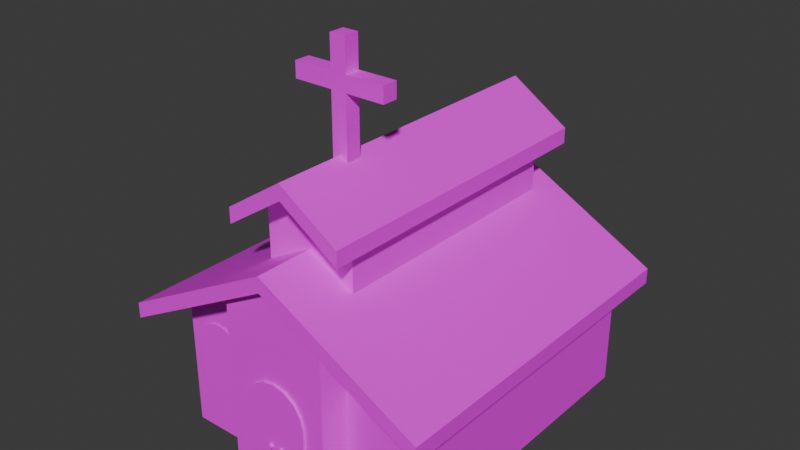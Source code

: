 # Source: ChurchAsset.blend  (saved by Blender 4.2.66; exported with 4.5.12 LTS)
import bpy
from mathutils import Matrix  # noqa: F401  (used for matrix-valued properties, if any)

bpy.ops.wm.read_factory_settings(use_empty=True)
scene = bpy.context.scene
scene.name = 'Scene'

# ---- collections
col_collection = bpy.data.collections.new('Collection'); scene.collection.children.link(col_collection)

# ---- images (referenced by path relative to the original .blend; pixels are not part of the script)
import os
ASSET_DIR = os.environ.get("B2B_ASSET_DIR", "")  # directory of the original .blend (textures are referenced by path, not embedded)
HERE = os.path.dirname(os.path.abspath(__file__))  # packed textures are extracted next to this script under _unpacked/

def load_image(name, relpath, width, height, colorspace="sRGB"):
    """Load a texture the original file referenced (path relative to the .blend, or extracted next to this script)."""
    p = next((c for c in (os.path.join(HERE, relpath), os.path.join(ASSET_DIR, relpath)) if relpath and os.path.exists(c)), "")
    if p:
        img = bpy.data.images.load(p, check_existing=True)
        img.name = name
    else:  # same state as the original file: an image datablock whose file is absent (Cycles renders it pink)
        img = bpy.data.images.new(name, width, height)
        img.source = "FILE"
        img.filepath = "//" + (relpath or name)
    img.colorspace_settings.name = colorspace
    return img
img_bake = load_image('Bake', 'Bake.png', 1024, 1024, 'sRGB')

# ---- materials (node trees are filled in below, after node groups)
mat_bake = bpy.data.materials.new('Bake')

# ---- node groups
ng_auto_smooth = bpy.data.node_groups.new('Auto Smooth', 'GeometryNodeTree')
_s = ng_auto_smooth.interface.new_socket(name='Geometry', in_out='OUTPUT', socket_type='NodeSocketGeometry')
_s = ng_auto_smooth.interface.new_socket(name='Geometry', in_out='INPUT', socket_type='NodeSocketGeometry')
_s = ng_auto_smooth.interface.new_socket(name='Angle', in_out='INPUT', socket_type='NodeSocketFloat')
_s.subtype = 'ANGLE'
_s.min_value = 0.0
_s.max_value = 3.142
ng_auto_smooth.is_modifier = True
_N = ng_auto_smooth.nodes; _L = ng_auto_smooth.links
n0 = _N.new('NodeGroupOutput'); n0.name = 'Group Output'; n0.location = (480, -100)
n1 = _N.new('NodeGroupInput'); n1.name = 'Group Input'; n1.location = (-420, -300)
n2 = _N.new('NodeGroupInput'); n2.name = 'Group Input.001'; n2.location = (-60, -100)
n3 = _N.new('GeometryNodeSetShadeSmooth'); n3.name = 'Set Shade Smooth'; n3.location = (120, -100)
n3.domain = 'EDGE'
n4 = _N.new('GeometryNodeSetShadeSmooth'); n4.name = 'Set Shade Smooth.001'; n4.location = (300, -100)
n5 = _N.new('GeometryNodeInputMeshEdgeAngle'); n5.name = 'Edge Angle'; n5.location = (-420, -220)
n6 = _N.new('GeometryNodeInputEdgeSmooth'); n6.name = 'Is Edge Smooth'; n6.location = (-60, -160)
n7 = _N.new('GeometryNodeInputShadeSmooth'); n7.name = 'Is Face Smooth'; n7.location = (-240, -340)
n8 = _N.new('FunctionNodeBooleanMath'); n8.name = 'Boolean Math'; n8.location = (-60, -220)
n9 = _N.new('FunctionNodeCompare'); n9.name = 'Compare'; n9.location = (-240, -180)
n9.operation = 'LESS_EQUAL'
_L.new(n5.outputs[0], n9.inputs[0])
_L.new(n4.outputs[0], n0.inputs[0])
_L.new(n1.outputs[1], n9.inputs[1])
_L.new(n9.outputs[0], n8.inputs[0])
_L.new(n7.outputs[0], n8.inputs[1])
_L.new(n2.outputs[0], n3.inputs[0])
_L.new(n6.outputs[0], n3.inputs[1])
_L.new(n3.outputs[0], n4.inputs[0])
_L.new(n8.outputs[0], n3.inputs[2])
n0.is_active_output = True

# ---- material node trees
mat_bake.use_nodes = True; mat_bake.node_tree.nodes.clear()
_N = mat_bake.node_tree.nodes; _L = mat_bake.node_tree.links
n0 = _N.new('ShaderNodeBsdfPrincipled'); n0.name = 'Principled BSDF'; n0.location = (10, 300)
n0.distribution = 'GGX'
n0.subsurface_method = 'BURLEY'
n0.inputs[3].default_value = 1.45
n0.inputs[27].default_value = (0.0, 0.0, 0.0, 1.0)
n0.inputs[28].default_value = 1.0
n1 = _N.new('ShaderNodeOutputMaterial'); n1.name = 'Material Output'; n1.location = (300, 300)
n2 = _N.new('ShaderNodeTexImage'); n2.name = 'Image Texture'; n2.location = (-280, 280)
n2.image = img_bake
_L.new(n0.outputs[0], n1.inputs[0])
_L.new(n2.outputs[0], n0.inputs[0])
n1.is_active_output = True

# ---- world
world_world = bpy.data.worlds.new('World'); scene.world = world_world
world_world.use_nodes = True; world_world.node_tree.nodes.clear()
_N = world_world.node_tree.nodes; _L = world_world.node_tree.links
n0 = _N.new('ShaderNodeOutputWorld'); n0.name = 'World Output'; n0.location = (300, 300)
n1 = _N.new('ShaderNodeBackground'); n1.name = 'Background'; n1.location = (10, 300)
n1.inputs[0].default_value = (0.05088, 0.05088, 0.05088, 1.0)
_L.new(n1.outputs[0], n0.inputs[0])
n0.is_active_output = True
world_world.color = (0.05088, 0.05088, 0.05088)
world_world.sun_shadow_jitter_overblur = 0.0

# ---- meshes
me_cube_002 = bpy.data.meshes.new('Cube.002')
me_cube_002.from_pydata([(-1.68, -0.9, 0.0), (-1.68, -0.9, 1.8), (-1.68, 3.0, 0.0), (-1.68, 3.0, 1.8), (1.68, -0.9, 0.0), (1.68, -0.9, 1.8), (1.68, 3.0, 0.0), (1.68, 3.0, 1.8), (-2.052, -1.357, 1.5), (-2.052, -1.357, 1.7), (-2.052, 3.1, 1.5), (-2.052, 3.1, 1.7), (2.052, -1.357, 1.5), (2.052, -1.357, 1.7), (2.052, 3.1, 1.5), (2.052, 3.1, 1.7), (0.0, 3.1, 2.6), (0.0, 3.1, 2.8), (0.0, -1.357, 2.6), (0.0, -1.357, 2.8), (-0.76, -1.0, 3.0), (-0.76, -1.0, 3.2), (-0.76, 3.1, 3.0), (-0.76, 3.1, 3.2), (0.76, -1.0, 3.0), (0.76, -1.0, 3.2), (0.76, 3.1, 3.0), (0.76, 3.1, 3.2), (9.934e-09, 3.1, 3.5), (9.934e-09, 3.1, 3.7), (9.934e-09, -1.0, 3.5), (9.934e-09, -1.0, 3.7), (-0.6, -0.6, 2.0), (-0.6, -0.6, 3.2), (-0.6, 2.7, 2.0), (-0.6, 2.7, 3.2), (0.6, -0.6, 2.0), (0.6, -0.6, 3.2), (0.6, 2.7, 2.0), (0.6, 2.7, 3.2), (0.0, 2.7, 2.0), (0.0, 2.7, 3.6), (0.0, -0.6, 2.0), (0.0, -0.6, 3.6), (9.17e-10, 3.0, 0.0), (0.0, 3.0, 2.7), (9.17e-10, -0.9, 0.0), (0.0, -0.9, 2.7), (-0.1, -0.1, 4.4), (-0.1, -0.1, 4.6), (-0.1, 0.1, 4.4), (-0.1, 0.1, 4.6), (0.1, -0.1, 4.4), (0.1, -0.1, 4.6), (0.1, 0.1, 4.4), (0.1, 0.1, 4.6), (-0.1, -0.1, 5.0), (-0.1, 0.1, 5.0), (0.1, -0.1, 5.0), (0.1, 0.1, 5.0), (-0.1, -0.1, 3.5), (-0.1, 0.1, 3.5), (0.1, -0.1, 3.5), (0.1, 0.1, 3.5), (0.6, -0.1, 4.4), (0.6, -0.1, 4.6), (0.6, 0.1, 4.4), (0.6, 0.1, 4.6), (-0.6, -0.1, 4.4), (-0.6, -0.1, 4.6), (-0.6, 0.1, 4.4), (-0.6, 0.1, 4.6), (0.756, 3.0, 2.305), (0.756, -0.9, 0.0), (0.756, 3.0, 0.0), (0.756, -0.9, 2.305), (-0.756, 3.0, 0.0), (-0.756, -0.9, 2.305), (-0.756, 3.0, 2.305), (-0.756, -0.9, 0.0), (-0.6804, -1.211, 0.0), (9.17e-10, -1.211, 0.0), (0.6804, -1.211, 2.305), (0.0, -1.211, 2.7), (0.6804, -1.211, 0.0), (-0.6804, -1.211, 2.305), (-0.42, -1.241, 1.0), (0.42, -1.241, 1.0), (0.0, -1.241, 0.0001982), (-4.33e-09, -1.241, 1.419), (-0.1603, -1.241, 1.387), (-0.2962, -1.241, 1.296), (-0.387, -1.241, 1.16), (0.387, -1.241, 1.16), (0.2962, -1.241, 1.296), (0.1603, -1.241, 1.387), (-0.3603, -1.241, 0.9939), (0.3603, -1.241, 0.0001982), (0.3603, -1.241, 0.9939), (-0.137, -1.241, 1.331), (-5.716e-09, -1.241, 1.358), (-0.2532, -1.241, 1.253), (-0.3309, -1.241, 1.137), (0.3309, -1.241, 1.137), (0.2532, -1.241, 1.253), (0.137, -1.241, 1.331), (-0.3603, -1.241, 0.0001982), (-0.42, -1.241, 0.0001982), (0.42, -1.241, 0.0001982), (-0.42, -1.181, 1.0), (0.42, -1.181, 1.0), (0.0, -1.181, 0.0001982), (-4.33e-09, -1.181, 1.419), (-0.1603, -1.181, 1.387), (-0.2962, -1.181, 1.296), (-0.387, -1.181, 1.16), (0.387, -1.181, 1.16), (0.2962, -1.181, 1.296), (0.1603, -1.181, 1.387), (-0.3603, -1.181, 0.9939), (0.3603, -1.181, 0.0001982), (0.3603, -1.181, 0.9939), (-0.137, -1.181, 1.331), (-5.716e-09, -1.181, 1.358), (-0.2532, -1.181, 1.253), (-0.3309, -1.181, 1.137), (0.3309, -1.181, 1.137), (0.2532, -1.181, 1.253), (0.137, -1.181, 1.331), (-0.3603, -1.181, 0.0001982), (-0.42, -1.181, 0.0001982), (0.42, -1.181, 0.0001982), (0.07744, -1.279, 0.6137), (0.07744, -1.217, 0.6137), (-0.07856, -1.217, 0.6137), (-0.07856, -1.279, 0.6137), (-0.05639, -1.217, 0.6046), (-0.05639, -1.279, 0.6046), (-0.04721, -1.217, 0.5824), (-0.04721, -1.279, 0.5824), (-0.05639, -1.217, 0.5602), (-0.05639, -1.279, 0.5602), (-0.07856, -1.217, 0.551), (-0.07856, -1.279, 0.551), (-0.1007, -1.217, 0.5602), (-0.1007, -1.279, 0.5602), (-0.1099, -1.217, 0.5824), (-0.1099, -1.279, 0.5824), (-0.1007, -1.217, 0.6046), (-0.1007, -1.279, 0.6046), (0.09961, -1.217, 0.6046), (0.09961, -1.279, 0.6046), (0.1088, -1.217, 0.5824), (0.1088, -1.279, 0.5824), (0.09961, -1.217, 0.5602), (0.09961, -1.279, 0.5602), (0.07744, -1.217, 0.551), (0.07744, -1.279, 0.551), (0.05527, -1.217, 0.5602), (0.05527, -1.279, 0.5602), (0.04608, -1.217, 0.5824), (0.04608, -1.279, 0.5824), (0.05527, -1.217, 0.6046), (0.05527, -1.279, 0.6046), (-1.521, -0.9238, 1.215), (-0.8958, -0.9238, 1.215), (-1.209, -0.9238, 0.5433), (-1.209, -0.9238, 1.527), (-1.328, -0.9238, 1.504), (-1.429, -0.9238, 1.436), (-1.497, -0.9238, 1.335), (-0.9204, -0.9238, 1.335), (-0.988, -0.9238, 1.436), (-1.089, -0.9238, 1.504), (-1.477, -0.9238, 1.211), (-0.9402, -0.9238, 0.5433), (-0.9402, -0.9238, 1.211), (-1.311, -0.9238, 1.462), (-1.209, -0.9238, 1.482), (-1.397, -0.9238, 1.404), (-1.455, -0.9238, 1.317), (-0.9621, -0.9238, 1.317), (-1.02, -0.9238, 1.404), (-1.106, -0.9238, 1.462), (-1.477, -0.9238, 0.5433), (-1.521, -0.9238, 0.5433), (-0.8958, -0.9238, 0.5433), (-1.209, -0.9238, 0.8771), (-0.8958, -0.9238, 0.8794), (-1.477, -0.9238, 0.8771), (-1.521, -0.9238, 0.8794), (-0.9402, -0.9238, 0.8771), (-1.209, -0.9238, 1.211), (-0.9402, -0.9238, 0.5941), (-0.8958, -0.9238, 0.5945), (-1.477, -0.9238, 0.5941), (-1.521, -0.9238, 0.5945), (-1.209, -0.9238, 0.5941), (1.521, -0.9238, 1.215), (0.8958, -0.9238, 1.215), (1.209, -0.9238, 0.5433), (1.209, -0.9238, 1.527), (1.328, -0.9238, 1.504), (1.429, -0.9238, 1.436), (1.497, -0.9238, 1.335), (0.9204, -0.9238, 1.335), (0.988, -0.9238, 1.436), (1.089, -0.9238, 1.504), (1.477, -0.9238, 1.211), (0.9402, -0.9238, 0.5433), (0.9402, -0.9238, 1.211), (1.311, -0.9238, 1.462), (1.209, -0.9238, 1.482), (1.397, -0.9238, 1.404), (1.455, -0.9238, 1.317), (0.9621, -0.9238, 1.317), (1.02, -0.9238, 1.404), (1.106, -0.9238, 1.462), (1.477, -0.9238, 0.5433), (1.521, -0.9238, 0.5433), (0.8958, -0.9238, 0.5433), (1.209, -0.9238, 0.8771), (0.8958, -0.9238, 0.8794), (1.477, -0.9238, 0.8771), (1.521, -0.9238, 0.8794), (0.9402, -0.9238, 0.8771), (1.209, -0.9238, 1.211), (0.9402, -0.9238, 0.5941), (0.8958, -0.9238, 0.5945), (1.477, -0.9238, 0.5941), (1.521, -0.9238, 0.5945), (1.209, -0.9238, 0.5941)], [], [(0, 1, 3, 2), (74, 72, 7, 6), (6, 7, 5, 4), (79, 77, 1, 0), (74, 6, 4, 73), (78, 3, 1, 77), (8, 9, 11, 10), (16, 17, 15, 14), (14, 15, 13, 12), (18, 19, 9, 8), (16, 14, 12, 18), (17, 11, 9, 19), (15, 17, 19, 13), (10, 16, 18, 8), (12, 13, 19, 18), (10, 11, 17, 16), (20, 21, 23, 22), (28, 29, 27, 26), (26, 27, 25, 24), (30, 31, 21, 20), (28, 26, 24, 30), (29, 23, 21, 31), (27, 29, 31, 25), (22, 28, 30, 20), (24, 25, 31, 30), (22, 23, 29, 28), (32, 33, 35, 34), (40, 41, 39, 38), (38, 39, 37, 36), (42, 43, 33, 32), (40, 38, 36, 42), (41, 35, 33, 43), (39, 41, 43, 37), (34, 40, 42, 32), (36, 37, 43, 42), (34, 35, 41, 40), (72, 45, 47, 75), (76, 44, 46, 79), (79, 46, 81, 80), (76, 78, 45, 44), (49, 51, 71, 69), (50, 51, 55, 54), (54, 55, 67, 66), (52, 53, 49, 48), (50, 54, 63, 61), (51, 49, 56, 57), (59, 57, 56, 58), (49, 53, 58, 56), (55, 51, 57, 59), (53, 55, 59, 58), (61, 63, 62, 60), (48, 50, 61, 60), (54, 52, 62, 63), (52, 48, 60, 62), (66, 67, 65, 64), (53, 52, 64, 65), (52, 54, 66, 64), (55, 53, 65, 67), (68, 69, 71, 70), (50, 48, 68, 70), (51, 50, 70, 71), (48, 49, 69, 68), (4, 5, 75, 73), (7, 72, 75, 5), (44, 74, 73, 46), (44, 45, 72, 74), (2, 3, 78, 76), (2, 76, 79, 0), (45, 78, 77, 47), (47, 77, 85, 83), (84, 82, 83, 81), (81, 83, 85, 80), (46, 73, 84, 81), (75, 47, 83, 82), (77, 79, 80, 85), (73, 75, 82, 84), (100, 88, 97, 98, 103, 104, 105), (98, 97, 108, 87), (99, 100, 89, 90), (101, 99, 90, 91), (102, 101, 91, 92), (103, 98, 87, 93), (96, 102, 92, 86), (104, 103, 93, 94), (105, 104, 94, 95), (100, 105, 95, 89), (106, 88, 100, 99, 101, 102, 96), (107, 106, 96, 86), (111, 120, 97, 88), (121, 110, 131, 120), (122, 113, 112, 123), (124, 114, 113, 122), (125, 115, 114, 124), (126, 116, 110, 121), (119, 109, 115, 125), (127, 117, 116, 126), (128, 118, 117, 127), (123, 112, 118, 128), (129, 119, 125, 124, 122, 123, 111), (130, 109, 119, 129), (87, 108, 131, 110), (88, 106, 129, 111), (90, 89, 112, 113), (91, 90, 113, 114), (92, 91, 114, 115), (93, 87, 110, 116), (86, 92, 115, 109), (94, 93, 116, 117), (95, 94, 117, 118), (89, 95, 118, 112), (107, 86, 109, 130), (106, 107, 130, 129), (108, 97, 120, 131), (151, 132, 163, 161, 159, 157, 155, 153), (134, 135, 137, 136), (158, 159, 161, 160), (136, 137, 139, 138), (156, 157, 159, 158), (138, 139, 141, 140), (154, 155, 157, 156), (140, 141, 143, 142), (133, 150, 152, 154, 156, 158, 160, 162), (152, 153, 155, 154), (142, 143, 145, 144), (162, 163, 132, 133), (150, 151, 153, 152), (144, 145, 147, 146), (137, 135, 149, 147, 145, 143, 141, 139), (133, 132, 151, 150), (146, 147, 149, 148), (160, 161, 163, 162), (148, 149, 135, 134), (134, 136, 138, 140, 142, 144, 146, 148), (178, 192, 176, 181, 182, 183), (193, 175, 186, 194), (177, 178, 167, 168), (179, 177, 168, 169), (180, 179, 169, 170), (181, 176, 165, 171), (174, 180, 170, 164), (182, 181, 171, 172), (183, 182, 172, 173), (178, 183, 173, 167), (189, 187, 192, 174), (190, 189, 174, 164), (195, 197, 187, 189), (193, 197, 166, 175), (196, 195, 189, 190), (176, 191, 188, 165), (174, 192, 178, 177, 179, 180), (176, 192, 187, 191), (191, 187, 197, 193), (191, 193, 194, 188), (185, 184, 195, 196), (184, 166, 197, 195), (212, 217, 216, 215, 210, 226), (227, 228, 220, 209), (211, 202, 201, 212), (213, 203, 202, 211), (214, 204, 203, 213), (215, 205, 199, 210), (208, 198, 204, 214), (216, 206, 205, 215), (217, 207, 206, 216), (212, 201, 207, 217), (223, 208, 226, 221), (224, 198, 208, 223), (229, 223, 221, 231), (227, 209, 200, 231), (230, 224, 223, 229), (210, 199, 222, 225), (208, 214, 213, 211, 212, 226), (210, 225, 221, 226), (225, 227, 231, 221), (225, 222, 228, 227), (219, 230, 229, 218), (218, 229, 231, 200)])
me_cube_002.polygons.foreach_set('use_smooth', [1, 1, 1, 1, 1, 1, 1, 1, 1, 1, 1, 1, 1, 1, 1, 1, 1, 1, 1, 1, 1, 1, 1, 1, 1, 1, 1, 1, 1, 1, 1, 1, 1, 1, 1, 1, 1, 1, 1, 1, 1, 1, 1, 1, 1, 1, 1, 1, 1, 1, 1, 1, 1, 1, 1, 1, 1, 1, 1, 1, 1, 1, 1, 1, 1, 1, 1, 1, 1, 1, 1, 1, 1, 1, 1, 1, 0, 0, 0, 0, 0, 0, 0, 0, 0, 0, 0, 0, 0, 0, 0, 0, 0, 0, 0, 0, 0, 0, 0, 0, 0, 0, 0, 0, 0, 0, 0, 0, 0, 0, 0, 0, 0, 0, 0, 0, 0, 0, 0, 0, 0, 0, 0, 0, 0, 0, 0, 0, 0, 0, 0, 0, 0, 0, 0, 0, 0, 0, 0, 0, 0, 0, 0, 0, 0, 0, 0, 0, 0, 0, 0, 0, 0, 0, 0, 0, 0, 0, 0, 0, 0, 0, 0, 0, 0, 0, 0, 0, 0, 0, 0, 0, 0, 0, 0, 0, 0])
_uv = me_cube_002.uv_layers.new(name='UVMap')
_uv.uv.foreach_set('vector', [0.7392, 0.0, 0.8706, 0.0002846, 0.8706, 0.2817, 0.7392, 0.2814, 0.547, 0.5079, 0.7165, 0.5079, 0.6793, 0.5746, 0.547, 0.5746, 0.7292, 0.2816, 0.5972, 0.2814, 0.5972, 0.0, 0.7292, 0.000196, 0.4404, 0.6461, 0.4404, 0.8125, 0.3725, 0.776, 0.3725, 0.6461, 0.1782, 0.3315, 0.2458, 0.3315, 0.2458, 0.613, 0.1782, 0.613, 0.4894, 0.3323, 0.537, 0.3326, 0.537, 0.6141, 0.4894, 0.6138, 0.9667, 0.6379, 0.9813, 0.6379, 0.9813, 0.9596, 0.9667, 0.9595, 0.8364, 0.786, 0.8511, 0.786, 0.7702, 0.9341, 0.7555, 0.9341, 0.9484, 0.0, 0.9631, 2.167e-05, 0.9631, 0.3216, 0.9484, 0.3216, 0.942, 0.786, 0.9567, 0.786, 0.8758, 0.9341, 0.8611, 0.9341, 0.1581, 0.3217, 0.0, 0.3217, 0.0, 0.0, 0.1581, 0.0, 0.4166, 0.3223, 0.3103, 0.3217, 0.3103, 0.0, 0.4166, 0.0005611, 0.5871, 0.3222, 0.4166, 0.3223, 0.4166, 0.0005611, 0.5871, 0.0005016, 0.3003, 0.3217, 0.1581, 0.3217, 0.1581, 0.0, 0.3003, 0.0, 0.8611, 0.6379, 0.8758, 0.6379, 0.9567, 0.786, 0.942, 0.786, 0.7555, 0.6379, 0.7702, 0.6379, 0.8511, 0.786, 0.8364, 0.786, 0.8806, 0.0008971, 0.8952, 0.0009286, 0.8952, 0.2968, 0.8806, 0.2968, 0.7158, 0.9451, 0.7305, 0.9451, 0.6937, 1.0, 0.679, 1.0, 0.2559, 0.3315, 0.2705, 0.3316, 0.2705, 0.6274, 0.2559, 0.6274, 0.9853, 0.5123, 1.0, 0.5123, 0.9632, 0.5671, 0.9485, 0.5671, 0.8147, 0.628, 0.7555, 0.628, 0.7555, 0.3321, 0.8147, 0.3321, 0.9384, 0.2959, 0.8952, 0.2968, 0.8952, 0.0009286, 0.9384, 0.0, 0.679, 0.5845, 0.7449, 0.5845, 0.7449, 0.8804, 0.679, 0.8804, 0.8667, 0.628, 0.8147, 0.628, 0.8147, 0.3321, 0.8667, 0.3321, 0.9485, 0.4574, 0.9632, 0.4574, 1.0, 0.5123, 0.9853, 0.5123, 0.679, 0.8903, 0.6937, 0.8903, 0.7305, 0.9451, 0.7158, 0.9451, 0.669, 0.8228, 0.5814, 0.8226, 0.5814, 0.5845, 0.669, 0.5847, 0.4166, 0.9378, 0.4166, 0.8223, 0.4607, 0.8512, 0.4607, 0.9378, 0.0, 0.6453, 0.08801, 0.6455, 0.08801, 0.8836, 0.0, 0.8835, 0.9209, 0.4476, 0.9209, 0.3321, 0.965, 0.361, 0.965, 0.4476, 0.1419, 0.8835, 0.09804, 0.8835, 0.09804, 0.6453, 0.1419, 0.6453, 0.547, 0.5852, 0.5814, 0.5845, 0.5814, 0.8226, 0.547, 0.8233, 0.3103, 0.6461, 0.3625, 0.6461, 0.3625, 0.8843, 0.3103, 0.8843, 0.1858, 0.8835, 0.1419, 0.8835, 0.1419, 0.6453, 0.1858, 0.6453, 0.8768, 0.4476, 0.8768, 0.361, 0.9209, 0.3321, 0.9209, 0.4476, 0.3725, 0.9378, 0.3725, 0.8512, 0.4166, 0.8223, 0.4166, 0.9378, 0.3874, 0.3321, 0.4499, 0.3321, 0.4499, 0.6136, 0.3874, 0.6136, 0.0676, 0.3315, 0.1229, 0.3315, 0.1229, 0.613, 0.0676, 0.613, 0.0676, 0.613, 0.1229, 0.613, 0.1229, 0.6355, 0.07314, 0.6355, 0.547, 0.3988, 0.7165, 0.3988, 0.7455, 0.4534, 0.547, 0.4534, 0.9015, 0.5697, 0.9162, 0.5697, 0.9162, 0.6028, 0.9015, 0.6028, 0.2487, 0.9008, 0.2579, 0.9121, 0.2464, 0.9211, 0.2372, 0.9098, 0.2372, 0.9098, 0.2464, 0.9211, 0.2177, 0.9436, 0.2085, 0.9323, 0.5964, 0.8929, 0.5872, 0.9042, 0.5757, 0.8952, 0.5849, 0.8839, 0.2487, 0.9008, 0.2372, 0.9098, 0.1959, 0.8591, 0.2073, 0.8501, 0.6366, 0.3201, 0.6219, 0.3202, 0.6219, 0.2915, 0.6366, 0.2915, 0.7392, 0.2916, 0.7527, 0.2916, 0.7527, 0.306, 0.7392, 0.306, 0.5757, 0.8952, 0.5872, 0.9042, 0.5688, 0.9268, 0.5573, 0.9177, 0.2464, 0.9211, 0.2579, 0.9121, 0.2762, 0.9346, 0.2648, 0.9436, 0.6119, 0.3203, 0.5972, 0.3203, 0.5972, 0.2915, 0.6119, 0.2915, 0.6713, 0.2915, 0.686, 0.2915, 0.686, 0.3059, 0.6713, 0.3059, 0.2806, 0.4062, 0.2953, 0.4062, 0.2953, 0.4707, 0.2806, 0.4707, 0.2806, 0.3316, 0.2953, 0.3315, 0.2953, 0.3963, 0.2806, 0.3964, 0.5964, 0.8929, 0.5849, 0.8839, 0.6262, 0.8332, 0.6377, 0.8422, 0.6466, 0.2915, 0.6613, 0.2915, 0.6613, 0.3059, 0.6466, 0.3059, 0.5872, 0.9042, 0.5964, 0.8929, 0.6251, 0.9155, 0.6159, 0.9268, 0.2953, 0.628, 0.2806, 0.628, 0.2806, 0.5921, 0.2953, 0.5921, 0.8915, 0.6028, 0.8768, 0.6028, 0.8768, 0.5697, 0.8915, 0.5697, 0.696, 0.2915, 0.7106, 0.2915, 0.7106, 0.3059, 0.696, 0.3059, 0.6477, 0.8332, 0.6624, 0.8332, 0.6624, 0.8691, 0.6477, 0.8691, 0.2579, 0.9121, 0.2487, 0.9008, 0.2774, 0.8782, 0.2866, 0.8895, 0.5849, 0.8839, 0.5757, 0.8952, 0.547, 0.8726, 0.5562, 0.8614, 0.4505, 0.8125, 0.4505, 0.6826, 0.5184, 0.6461, 0.5184, 0.8125, 0.3103, 0.3321, 0.3874, 0.3321, 0.3874, 0.6136, 0.3103, 0.6136, 0.1229, 0.3315, 0.1782, 0.3315, 0.1782, 0.613, 0.1229, 0.613, 0.547, 0.4534, 0.7455, 0.4534, 0.7165, 0.5079, 0.547, 0.5079, 0.547, 0.3321, 0.6793, 0.3321, 0.7165, 0.3988, 0.547, 0.3988, 0.0, 0.3315, 0.0676, 0.3315, 0.0676, 0.613, 0.0, 0.613, 0.4499, 0.3321, 0.4894, 0.3323, 0.4894, 0.6138, 0.4499, 0.6136, 0.4499, 0.6136, 0.4894, 0.6138, 0.4843, 0.6362, 0.4499, 0.636, 0.1959, 0.8402, 0.1959, 0.6738, 0.2459, 0.6453, 0.2459, 0.8402, 0.2459, 0.8402, 0.2459, 0.6453, 0.2959, 0.6738, 0.2959, 0.8402, 0.1229, 0.613, 0.1782, 0.613, 0.1727, 0.6355, 0.1229, 0.6355, 0.3874, 0.6136, 0.4499, 0.6136, 0.4499, 0.636, 0.3925, 0.6361, 0.975, 0.447, 0.975, 0.2818, 0.998, 0.2823, 0.998, 0.4476, 0.9961, 0.0003461, 0.9961, 0.1663, 0.9731, 0.166, 0.9731, 0.0, 0.9076, 0.4618, 0.9076, 0.5598, 0.8811, 0.5598, 0.8811, 0.4881, 0.8833, 0.4778, 0.889, 0.4694, 0.8976, 0.4638, 0.8811, 0.4881, 0.8811, 0.5598, 0.8768, 0.5598, 0.8768, 0.4877, 0.9177, 0.4638, 0.9076, 0.4618, 0.9076, 0.4574, 0.9194, 0.4597, 0.9262, 0.4694, 0.9177, 0.4638, 0.9194, 0.4597, 0.9294, 0.4663, 0.932, 0.4778, 0.9262, 0.4694, 0.9294, 0.4663, 0.9361, 0.4761, 0.8833, 0.4778, 0.8811, 0.4881, 0.8768, 0.4877, 0.8792, 0.4761, 0.9341, 0.4881, 0.932, 0.4778, 0.9361, 0.4761, 0.9385, 0.4877, 0.889, 0.4694, 0.8833, 0.4778, 0.8792, 0.4761, 0.8859, 0.4663, 0.8976, 0.4638, 0.889, 0.4694, 0.8859, 0.4663, 0.8958, 0.4597, 0.9076, 0.4618, 0.8976, 0.4638, 0.8958, 0.4597, 0.9076, 0.4574, 0.9341, 0.5598, 0.9076, 0.5598, 0.9076, 0.4618, 0.9177, 0.4638, 0.9262, 0.4694, 0.932, 0.4778, 0.9341, 0.4881, 0.9385, 0.5598, 0.9341, 0.5598, 0.9341, 0.4881, 0.9385, 0.4877, 0.5284, 0.6763, 0.5284, 0.6504, 0.5328, 0.6504, 0.5328, 0.6763, 0.5281, 0.853, 0.5325, 0.8526, 0.5325, 0.9247, 0.5281, 0.9247, 0.4915, 0.8287, 0.4898, 0.8246, 0.5016, 0.8223, 0.5016, 0.8267, 0.483, 0.8343, 0.4798, 0.8312, 0.4898, 0.8246, 0.4915, 0.8287, 0.4773, 0.8427, 0.4732, 0.841, 0.4798, 0.8312, 0.483, 0.8343, 0.526, 0.8427, 0.5301, 0.841, 0.5325, 0.8526, 0.5281, 0.853, 0.4751, 0.853, 0.4707, 0.8526, 0.4732, 0.841, 0.4773, 0.8427, 0.5202, 0.8343, 0.5234, 0.8312, 0.5301, 0.841, 0.526, 0.8427, 0.5117, 0.8287, 0.5134, 0.8246, 0.5234, 0.8312, 0.5202, 0.8343, 0.5016, 0.8267, 0.5016, 0.8223, 0.5134, 0.8246, 0.5117, 0.8287, 0.4751, 0.9247, 0.4751, 0.853, 0.4773, 0.8427, 0.483, 0.8343, 0.4915, 0.8287, 0.5016, 0.8267, 0.5016, 0.9247, 0.4707, 0.9247, 0.4707, 0.8526, 0.4751, 0.853, 0.4751, 0.9247, 0.2997, 0.492, 0.2997, 0.564, 0.2953, 0.564, 0.2952, 0.492, 0.5328, 0.6763, 0.5328, 0.7021, 0.5284, 0.7021, 0.5284, 0.6763, 0.5329, 0.7163, 0.5328, 0.726, 0.5284, 0.726, 0.5285, 0.7163, 0.2851, 0.5745, 0.2852, 0.5822, 0.2808, 0.5822, 0.2807, 0.5745, 0.285, 0.564, 0.2851, 0.5745, 0.2807, 0.5745, 0.2806, 0.564, 0.2997, 0.4806, 0.2997, 0.492, 0.2952, 0.492, 0.2953, 0.4806, 0.285, 0.5523, 0.285, 0.564, 0.2806, 0.564, 0.2806, 0.5522, 0.5328, 0.7491, 0.5329, 0.759, 0.5285, 0.759, 0.5284, 0.7491, 0.5328, 0.7375, 0.5328, 0.7491, 0.5284, 0.7491, 0.5284, 0.7375, 0.5328, 0.726, 0.5328, 0.7375, 0.5284, 0.7375, 0.5284, 0.726, 0.2852, 0.4806, 0.285, 0.5523, 0.2806, 0.5522, 0.2808, 0.4806, 0.5328, 0.7021, 0.5328, 0.7064, 0.5284, 0.7064, 0.5284, 0.7021, 0.5328, 0.6461, 0.5328, 0.6504, 0.5284, 0.6504, 0.5284, 0.6461, 0.6639, 0.3158, 0.6652, 0.317, 0.6652, 0.3187, 0.6639, 0.32, 0.6622, 0.32, 0.6609, 0.3187, 0.6609, 0.317, 0.6622, 0.3158, 0.7645, 0.2916, 0.7645, 0.2961, 0.7627, 0.2961, 0.7627, 0.2916, 0.7225, 0.3203, 0.7225, 0.3158, 0.7241, 0.3158, 0.7241, 0.3203, 0.7125, 0.3158, 0.7125, 0.3203, 0.7109, 0.3203, 0.7109, 0.3158, 0.7408, 0.3204, 0.7408, 0.3159, 0.7425, 0.3159, 0.7425, 0.3204, 0.7109, 0.3158, 0.7109, 0.3203, 0.7093, 0.3203, 0.7093, 0.3158, 0.7392, 0.3204, 0.7392, 0.3159, 0.7408, 0.3159, 0.7408, 0.3204, 0.7525, 0.3204, 0.7525, 0.3159, 0.754, 0.3159, 0.754, 0.3204, 0.6509, 0.317, 0.6509, 0.3187, 0.6496, 0.32, 0.6479, 0.32, 0.6466, 0.3187, 0.6466, 0.317, 0.6479, 0.3158, 0.6496, 0.3158, 0.6977, 0.3158, 0.6977, 0.3203, 0.696, 0.3203, 0.696, 0.3158, 0.754, 0.3204, 0.754, 0.3159, 0.7557, 0.3159, 0.7557, 0.3204, 0.7687, 0.3159, 0.7687, 0.3204, 0.7675, 0.3204, 0.7675, 0.3159, 0.6992, 0.3158, 0.6992, 0.3203, 0.6977, 0.3203, 0.6977, 0.3158, 0.7206, 0.296, 0.7206, 0.2915, 0.7222, 0.2915, 0.7222, 0.296, 0.6782, 0.3158, 0.6795, 0.317, 0.6795, 0.3187, 0.6782, 0.32, 0.6765, 0.32, 0.6752, 0.3187, 0.6752, 0.317, 0.6765, 0.3158, 0.7675, 0.3159, 0.7675, 0.3204, 0.7658, 0.3204, 0.7658, 0.3159, 0.7222, 0.296, 0.7222, 0.2915, 0.7239, 0.2915, 0.7239, 0.296, 0.7241, 0.3203, 0.7241, 0.3158, 0.7258, 0.3158, 0.7258, 0.3203, 0.7657, 0.2916, 0.7657, 0.2961, 0.7645, 0.2961, 0.7645, 0.2916, 0.2995, 0.5768, 0.2983, 0.578, 0.2965, 0.578, 0.2952, 0.5768, 0.2952, 0.575, 0.2965, 0.5738, 0.2983, 0.5738, 0.2995, 0.575, 0.121, 0.8966, 0.121, 0.9162, 0.1013, 0.9162, 0.1029, 0.9085, 0.1072, 0.9023, 0.1135, 0.8981, 0.1013, 0.9607, 0.1013, 0.9644, 0.09804, 0.9644, 0.09804, 0.9607, 0.1285, 0.8981, 0.121, 0.8966, 0.121, 0.8934, 0.1298, 0.8951, 0.1349, 0.9023, 0.1285, 0.8981, 0.1298, 0.8951, 0.1372, 0.9, 0.1391, 0.9085, 0.1349, 0.9023, 0.1372, 0.9, 0.1422, 0.9073, 0.1029, 0.9085, 0.1013, 0.9162, 0.09804, 0.9159, 0.09984, 0.9073, 0.1408, 0.9162, 0.1391, 0.9085, 0.1422, 0.9073, 0.144, 0.9159, 0.1072, 0.9023, 0.1029, 0.9085, 0.09984, 0.9073, 0.1048, 0.9, 0.1135, 0.8981, 0.1072, 0.9023, 0.1048, 0.9, 0.1123, 0.8951, 0.121, 0.8966, 0.1135, 0.8981, 0.1123, 0.8951, 0.121, 0.8934, 0.1408, 0.9403, 0.121, 0.9403, 0.121, 0.9162, 0.1408, 0.9162, 0.144, 0.9401, 0.1408, 0.9403, 0.1408, 0.9162, 0.144, 0.9159, 0.1408, 0.9607, 0.121, 0.9607, 0.121, 0.9403, 0.1408, 0.9403, 0.1013, 0.9607, 0.121, 0.9607, 0.121, 0.9644, 0.1013, 0.9644, 0.144, 0.9607, 0.1408, 0.9607, 0.1408, 0.9403, 0.144, 0.9401, 0.1013, 0.9162, 0.1013, 0.9403, 0.09804, 0.9401, 0.09804, 0.9159, 0.1408, 0.9162, 0.121, 0.9162, 0.121, 0.8966, 0.1285, 0.8981, 0.1349, 0.9023, 0.1391, 0.9085, 0.1013, 0.9162, 0.121, 0.9162, 0.121, 0.9403, 0.1013, 0.9403, 0.1013, 0.9403, 0.121, 0.9403, 0.121, 0.9607, 0.1013, 0.9607, 0.1013, 0.9403, 0.1013, 0.9607, 0.09804, 0.9607, 0.09804, 0.9401, 0.144, 0.9644, 0.1408, 0.9644, 0.1408, 0.9607, 0.144, 0.9607, 0.1408, 0.9644, 0.121, 0.9644, 0.121, 0.9607, 0.1408, 0.9607, 0.02299, 0.8967, 0.03049, 0.8982, 0.03685, 0.9023, 0.04111, 0.9086, 0.04272, 0.9163, 0.02299, 0.9163, 0.04272, 0.9608, 0.04599, 0.9608, 0.04599, 0.9645, 0.04272, 0.9645, 0.01549, 0.8982, 0.01422, 0.8952, 0.02299, 0.8934, 0.02299, 0.8967, 0.009131, 0.9023, 0.006777, 0.9, 0.01422, 0.8952, 0.01549, 0.8982, 0.004876, 0.9086, 0.001806, 0.9073, 0.006777, 0.9, 0.009131, 0.9023, 0.04111, 0.9086, 0.04418, 0.9073, 0.04599, 0.916, 0.04272, 0.9163, 0.003266, 0.9163, 0.0, 0.916, 0.001806, 0.9073, 0.004876, 0.9086, 0.03685, 0.9023, 0.03921, 0.9, 0.04418, 0.9073, 0.04111, 0.9086, 0.03049, 0.8982, 0.03177, 0.8952, 0.03921, 0.9, 0.03685, 0.9023, 0.02299, 0.8967, 0.02299, 0.8934, 0.03177, 0.8952, 0.03049, 0.8982, 0.003268, 0.9404, 0.003266, 0.9163, 0.02299, 0.9163, 0.02299, 0.9404, 0.0, 0.9402, 0.0, 0.916, 0.003266, 0.9163, 0.003268, 0.9404, 0.00327, 0.9608, 0.003268, 0.9404, 0.02299, 0.9404, 0.02299, 0.9608, 0.04272, 0.9608, 0.04272, 0.9645, 0.02299, 0.9645, 0.02299, 0.9608, 0.0, 0.9608, 0.0, 0.9402, 0.003268, 0.9404, 0.00327, 0.9608, 0.04272, 0.9163, 0.04599, 0.916, 0.04599, 0.9402, 0.04272, 0.9404, 0.003266, 0.9163, 0.004876, 0.9086, 0.009131, 0.9023, 0.01549, 0.8982, 0.02299, 0.8967, 0.02299, 0.9163, 0.04272, 0.9163, 0.04272, 0.9404, 0.02299, 0.9404, 0.02299, 0.9163, 0.04272, 0.9404, 0.04272, 0.9608, 0.02299, 0.9608, 0.02299, 0.9404, 0.04272, 0.9404, 0.04599, 0.9402, 0.04599, 0.9608, 0.04272, 0.9608, 0.0, 0.9645, 0.0, 0.9608, 0.00327, 0.9608, 0.00327, 0.9645, 0.00327, 0.9645, 0.00327, 0.9608, 0.02299, 0.9608, 0.02299, 0.9645])
_uv.active_render = True
_uv = me_cube_002.uv_layers.new(name='Bake')
_uv.uv.foreach_set('vector', [0.7392, 0.0, 0.8706, 0.0002846, 0.8706, 0.2817, 0.7392, 0.2814, 0.547, 0.5079, 0.7165, 0.5079, 0.6793, 0.5746, 0.547, 0.5746, 0.7292, 0.2816, 0.5972, 0.2814, 0.5972, 0.0, 0.7292, 0.000196, 0.4404, 0.6461, 0.4404, 0.8125, 0.3725, 0.776, 0.3725, 0.6461, 0.1782, 0.3315, 0.2458, 0.3315, 0.2458, 0.613, 0.1782, 0.613, 0.4894, 0.3323, 0.537, 0.3326, 0.537, 0.6141, 0.4894, 0.6138, 0.9667, 0.6379, 0.9813, 0.6379, 0.9813, 0.9596, 0.9667, 0.9595, 0.8364, 0.786, 0.8511, 0.786, 0.7702, 0.9341, 0.7555, 0.9341, 0.9484, 0.0, 0.9631, 2.167e-05, 0.9631, 0.3216, 0.9484, 0.3216, 0.942, 0.786, 0.9567, 0.786, 0.8758, 0.9341, 0.8611, 0.9341, 0.1581, 0.3217, 0.0, 0.3217, 0.0, 0.0, 0.1581, 0.0, 0.4166, 0.3223, 0.3103, 0.3217, 0.3103, 0.0, 0.4166, 0.0005611, 0.5871, 0.3222, 0.4166, 0.3223, 0.4166, 0.0005611, 0.5871, 0.0005016, 0.3003, 0.3217, 0.1581, 0.3217, 0.1581, 0.0, 0.3003, 0.0, 0.8611, 0.6379, 0.8758, 0.6379, 0.9567, 0.786, 0.942, 0.786, 0.7555, 0.6379, 0.7702, 0.6379, 0.8511, 0.786, 0.8364, 0.786, 0.8806, 0.0008971, 0.8952, 0.0009286, 0.8952, 0.2968, 0.8806, 0.2968, 0.7158, 0.9451, 0.7305, 0.9451, 0.6937, 1.0, 0.679, 1.0, 0.2559, 0.3315, 0.2705, 0.3316, 0.2705, 0.6274, 0.2559, 0.6274, 0.9853, 0.5123, 1.0, 0.5123, 0.9632, 0.5671, 0.9485, 0.5671, 0.8147, 0.628, 0.7555, 0.628, 0.7555, 0.3321, 0.8147, 0.3321, 0.9384, 0.2959, 0.8952, 0.2968, 0.8952, 0.0009286, 0.9384, 0.0, 0.679, 0.5845, 0.7449, 0.5845, 0.7449, 0.8804, 0.679, 0.8804, 0.8667, 0.628, 0.8147, 0.628, 0.8147, 0.3321, 0.8667, 0.3321, 0.9485, 0.4574, 0.9632, 0.4574, 1.0, 0.5123, 0.9853, 0.5123, 0.679, 0.8903, 0.6937, 0.8903, 0.7305, 0.9451, 0.7158, 0.9451, 0.669, 0.8228, 0.5814, 0.8226, 0.5814, 0.5845, 0.669, 0.5847, 0.4166, 0.9378, 0.4166, 0.8223, 0.4607, 0.8512, 0.4607, 0.9378, 0.0, 0.6453, 0.08801, 0.6455, 0.08801, 0.8836, 0.0, 0.8835, 0.9209, 0.4476, 0.9209, 0.3321, 0.965, 0.361, 0.965, 0.4476, 0.1419, 0.8835, 0.09804, 0.8835, 0.09804, 0.6453, 0.1419, 0.6453, 0.547, 0.5852, 0.5814, 0.5845, 0.5814, 0.8226, 0.547, 0.8233, 0.3103, 0.6461, 0.3625, 0.6461, 0.3625, 0.8843, 0.3103, 0.8843, 0.1858, 0.8835, 0.1419, 0.8835, 0.1419, 0.6453, 0.1858, 0.6453, 0.8768, 0.4476, 0.8768, 0.361, 0.9209, 0.3321, 0.9209, 0.4476, 0.3725, 0.9378, 0.3725, 0.8512, 0.4166, 0.8223, 0.4166, 0.9378, 0.3874, 0.3321, 0.4499, 0.3321, 0.4499, 0.6136, 0.3874, 0.6136, 0.0676, 0.3315, 0.1229, 0.3315, 0.1229, 0.613, 0.0676, 0.613, 0.0676, 0.613, 0.1229, 0.613, 0.1229, 0.6355, 0.07314, 0.6355, 0.547, 0.3988, 0.7165, 0.3988, 0.7455, 0.4534, 0.547, 0.4534, 0.9015, 0.5697, 0.9162, 0.5697, 0.9162, 0.6028, 0.9015, 0.6028, 0.2487, 0.9008, 0.2579, 0.9121, 0.2464, 0.9211, 0.2372, 0.9098, 0.2372, 0.9098, 0.2464, 0.9211, 0.2177, 0.9436, 0.2085, 0.9323, 0.5964, 0.8929, 0.5872, 0.9042, 0.5757, 0.8952, 0.5849, 0.8839, 0.2487, 0.9008, 0.2372, 0.9098, 0.1959, 0.8591, 0.2073, 0.8501, 0.6366, 0.3201, 0.6219, 0.3202, 0.6219, 0.2915, 0.6366, 0.2915, 0.7392, 0.2916, 0.7527, 0.2916, 0.7527, 0.306, 0.7392, 0.306, 0.5757, 0.8952, 0.5872, 0.9042, 0.5688, 0.9268, 0.5573, 0.9177, 0.2464, 0.9211, 0.2579, 0.9121, 0.2762, 0.9346, 0.2648, 0.9436, 0.6119, 0.3203, 0.5972, 0.3203, 0.5972, 0.2915, 0.6119, 0.2915, 0.6713, 0.2915, 0.686, 0.2915, 0.686, 0.3059, 0.6713, 0.3059, 0.2806, 0.4062, 0.2953, 0.4062, 0.2953, 0.4707, 0.2806, 0.4707, 0.2806, 0.3316, 0.2953, 0.3315, 0.2953, 0.3963, 0.2806, 0.3964, 0.5964, 0.8929, 0.5849, 0.8839, 0.6262, 0.8332, 0.6377, 0.8422, 0.6466, 0.2915, 0.6613, 0.2915, 0.6613, 0.3059, 0.6466, 0.3059, 0.5872, 0.9042, 0.5964, 0.8929, 0.6251, 0.9155, 0.6159, 0.9268, 0.2953, 0.628, 0.2806, 0.628, 0.2806, 0.5921, 0.2953, 0.5921, 0.8915, 0.6028, 0.8768, 0.6028, 0.8768, 0.5697, 0.8915, 0.5697, 0.696, 0.2915, 0.7106, 0.2915, 0.7106, 0.3059, 0.696, 0.3059, 0.6477, 0.8332, 0.6624, 0.8332, 0.6624, 0.8691, 0.6477, 0.8691, 0.2579, 0.9121, 0.2487, 0.9008, 0.2774, 0.8782, 0.2866, 0.8895, 0.5849, 0.8839, 0.5757, 0.8952, 0.547, 0.8726, 0.5562, 0.8614, 0.4505, 0.8125, 0.4505, 0.6826, 0.5184, 0.6461, 0.5184, 0.8125, 0.3103, 0.3321, 0.3874, 0.3321, 0.3874, 0.6136, 0.3103, 0.6136, 0.1229, 0.3315, 0.1782, 0.3315, 0.1782, 0.613, 0.1229, 0.613, 0.547, 0.4534, 0.7455, 0.4534, 0.7165, 0.5079, 0.547, 0.5079, 0.547, 0.3321, 0.6793, 0.3321, 0.7165, 0.3988, 0.547, 0.3988, 0.0, 0.3315, 0.0676, 0.3315, 0.0676, 0.613, 0.0, 0.613, 0.4499, 0.3321, 0.4894, 0.3323, 0.4894, 0.6138, 0.4499, 0.6136, 0.4499, 0.6136, 0.4894, 0.6138, 0.4843, 0.6362, 0.4499, 0.636, 0.1959, 0.8402, 0.1959, 0.6738, 0.2459, 0.6453, 0.2459, 0.8402, 0.2459, 0.8402, 0.2459, 0.6453, 0.2959, 0.6738, 0.2959, 0.8402, 0.1229, 0.613, 0.1782, 0.613, 0.1727, 0.6355, 0.1229, 0.6355, 0.3874, 0.6136, 0.4499, 0.6136, 0.4499, 0.636, 0.3925, 0.6361, 0.975, 0.447, 0.975, 0.2818, 0.998, 0.2823, 0.998, 0.4476, 0.9961, 0.0003461, 0.9961, 0.1663, 0.9731, 0.166, 0.9731, 0.0, 0.9076, 0.4618, 0.9076, 0.5598, 0.8811, 0.5598, 0.8811, 0.4881, 0.8833, 0.4778, 0.889, 0.4694, 0.8976, 0.4638, 0.8811, 0.4881, 0.8811, 0.5598, 0.8768, 0.5598, 0.8768, 0.4877, 0.9177, 0.4638, 0.9076, 0.4618, 0.9076, 0.4574, 0.9194, 0.4597, 0.9262, 0.4694, 0.9177, 0.4638, 0.9194, 0.4597, 0.9294, 0.4663, 0.932, 0.4778, 0.9262, 0.4694, 0.9294, 0.4663, 0.9361, 0.4761, 0.8833, 0.4778, 0.8811, 0.4881, 0.8768, 0.4877, 0.8792, 0.4761, 0.9341, 0.4881, 0.932, 0.4778, 0.9361, 0.4761, 0.9385, 0.4877, 0.889, 0.4694, 0.8833, 0.4778, 0.8792, 0.4761, 0.8859, 0.4663, 0.8976, 0.4638, 0.889, 0.4694, 0.8859, 0.4663, 0.8958, 0.4597, 0.9076, 0.4618, 0.8976, 0.4638, 0.8958, 0.4597, 0.9076, 0.4574, 0.9341, 0.5598, 0.9076, 0.5598, 0.9076, 0.4618, 0.9177, 0.4638, 0.9262, 0.4694, 0.932, 0.4778, 0.9341, 0.4881, 0.9385, 0.5598, 0.9341, 0.5598, 0.9341, 0.4881, 0.9385, 0.4877, 0.5284, 0.6763, 0.5284, 0.6504, 0.5328, 0.6504, 0.5328, 0.6763, 0.5281, 0.853, 0.5325, 0.8526, 0.5325, 0.9247, 0.5281, 0.9247, 0.4915, 0.8287, 0.4898, 0.8246, 0.5016, 0.8223, 0.5016, 0.8267, 0.483, 0.8343, 0.4798, 0.8312, 0.4898, 0.8246, 0.4915, 0.8287, 0.4773, 0.8427, 0.4732, 0.841, 0.4798, 0.8312, 0.483, 0.8343, 0.526, 0.8427, 0.5301, 0.841, 0.5325, 0.8526, 0.5281, 0.853, 0.4751, 0.853, 0.4707, 0.8526, 0.4732, 0.841, 0.4773, 0.8427, 0.5202, 0.8343, 0.5234, 0.8312, 0.5301, 0.841, 0.526, 0.8427, 0.5117, 0.8287, 0.5134, 0.8246, 0.5234, 0.8312, 0.5202, 0.8343, 0.5016, 0.8267, 0.5016, 0.8223, 0.5134, 0.8246, 0.5117, 0.8287, 0.4751, 0.9247, 0.4751, 0.853, 0.4773, 0.8427, 0.483, 0.8343, 0.4915, 0.8287, 0.5016, 0.8267, 0.5016, 0.9247, 0.4707, 0.9247, 0.4707, 0.8526, 0.4751, 0.853, 0.4751, 0.9247, 0.2997, 0.492, 0.2997, 0.564, 0.2953, 0.564, 0.2952, 0.492, 0.5328, 0.6763, 0.5328, 0.7021, 0.5284, 0.7021, 0.5284, 0.6763, 0.5329, 0.7163, 0.5328, 0.726, 0.5284, 0.726, 0.5285, 0.7163, 0.2851, 0.5745, 0.2852, 0.5822, 0.2808, 0.5822, 0.2807, 0.5745, 0.285, 0.564, 0.2851, 0.5745, 0.2807, 0.5745, 0.2806, 0.564, 0.2997, 0.4806, 0.2997, 0.492, 0.2952, 0.492, 0.2953, 0.4806, 0.285, 0.5523, 0.285, 0.564, 0.2806, 0.564, 0.2806, 0.5522, 0.5328, 0.7491, 0.5329, 0.759, 0.5285, 0.759, 0.5284, 0.7491, 0.5328, 0.7375, 0.5328, 0.7491, 0.5284, 0.7491, 0.5284, 0.7375, 0.5328, 0.726, 0.5328, 0.7375, 0.5284, 0.7375, 0.5284, 0.726, 0.2852, 0.4806, 0.285, 0.5523, 0.2806, 0.5522, 0.2808, 0.4806, 0.5328, 0.7021, 0.5328, 0.7064, 0.5284, 0.7064, 0.5284, 0.7021, 0.5328, 0.6461, 0.5328, 0.6504, 0.5284, 0.6504, 0.5284, 0.6461, 0.6639, 0.3158, 0.6652, 0.317, 0.6652, 0.3187, 0.6639, 0.32, 0.6622, 0.32, 0.6609, 0.3187, 0.6609, 0.317, 0.6622, 0.3158, 0.7645, 0.2916, 0.7645, 0.2961, 0.7627, 0.2961, 0.7627, 0.2916, 0.7225, 0.3203, 0.7225, 0.3158, 0.7241, 0.3158, 0.7241, 0.3203, 0.7125, 0.3158, 0.7125, 0.3203, 0.7109, 0.3203, 0.7109, 0.3158, 0.7408, 0.3204, 0.7408, 0.3159, 0.7425, 0.3159, 0.7425, 0.3204, 0.7109, 0.3158, 0.7109, 0.3203, 0.7093, 0.3203, 0.7093, 0.3158, 0.7392, 0.3204, 0.7392, 0.3159, 0.7408, 0.3159, 0.7408, 0.3204, 0.7525, 0.3204, 0.7525, 0.3159, 0.754, 0.3159, 0.754, 0.3204, 0.6509, 0.317, 0.6509, 0.3187, 0.6496, 0.32, 0.6479, 0.32, 0.6466, 0.3187, 0.6466, 0.317, 0.6479, 0.3158, 0.6496, 0.3158, 0.6977, 0.3158, 0.6977, 0.3203, 0.696, 0.3203, 0.696, 0.3158, 0.754, 0.3204, 0.754, 0.3159, 0.7557, 0.3159, 0.7557, 0.3204, 0.7687, 0.3159, 0.7687, 0.3204, 0.7675, 0.3204, 0.7675, 0.3159, 0.6992, 0.3158, 0.6992, 0.3203, 0.6977, 0.3203, 0.6977, 0.3158, 0.7206, 0.296, 0.7206, 0.2915, 0.7222, 0.2915, 0.7222, 0.296, 0.6782, 0.3158, 0.6795, 0.317, 0.6795, 0.3187, 0.6782, 0.32, 0.6765, 0.32, 0.6752, 0.3187, 0.6752, 0.317, 0.6765, 0.3158, 0.7675, 0.3159, 0.7675, 0.3204, 0.7658, 0.3204, 0.7658, 0.3159, 0.7222, 0.296, 0.7222, 0.2915, 0.7239, 0.2915, 0.7239, 0.296, 0.7241, 0.3203, 0.7241, 0.3158, 0.7258, 0.3158, 0.7258, 0.3203, 0.7657, 0.2916, 0.7657, 0.2961, 0.7645, 0.2961, 0.7645, 0.2916, 0.2995, 0.5768, 0.2983, 0.578, 0.2965, 0.578, 0.2952, 0.5768, 0.2952, 0.575, 0.2965, 0.5738, 0.2983, 0.5738, 0.2995, 0.575, 0.121, 0.8966, 0.121, 0.9162, 0.1013, 0.9162, 0.1029, 0.9085, 0.1072, 0.9023, 0.1135, 0.8981, 0.1013, 0.9607, 0.1013, 0.9644, 0.09804, 0.9644, 0.09804, 0.9607, 0.1285, 0.8981, 0.121, 0.8966, 0.121, 0.8934, 0.1298, 0.8951, 0.1349, 0.9023, 0.1285, 0.8981, 0.1298, 0.8951, 0.1372, 0.9, 0.1391, 0.9085, 0.1349, 0.9023, 0.1372, 0.9, 0.1422, 0.9073, 0.1029, 0.9085, 0.1013, 0.9162, 0.09804, 0.9159, 0.09984, 0.9073, 0.1408, 0.9162, 0.1391, 0.9085, 0.1422, 0.9073, 0.144, 0.9159, 0.1072, 0.9023, 0.1029, 0.9085, 0.09984, 0.9073, 0.1048, 0.9, 0.1135, 0.8981, 0.1072, 0.9023, 0.1048, 0.9, 0.1123, 0.8951, 0.121, 0.8966, 0.1135, 0.8981, 0.1123, 0.8951, 0.121, 0.8934, 0.1408, 0.9403, 0.121, 0.9403, 0.121, 0.9162, 0.1408, 0.9162, 0.144, 0.9401, 0.1408, 0.9403, 0.1408, 0.9162, 0.144, 0.9159, 0.1408, 0.9607, 0.121, 0.9607, 0.121, 0.9403, 0.1408, 0.9403, 0.1013, 0.9607, 0.121, 0.9607, 0.121, 0.9644, 0.1013, 0.9644, 0.144, 0.9607, 0.1408, 0.9607, 0.1408, 0.9403, 0.144, 0.9401, 0.1013, 0.9162, 0.1013, 0.9403, 0.09804, 0.9401, 0.09804, 0.9159, 0.1408, 0.9162, 0.121, 0.9162, 0.121, 0.8966, 0.1285, 0.8981, 0.1349, 0.9023, 0.1391, 0.9085, 0.1013, 0.9162, 0.121, 0.9162, 0.121, 0.9403, 0.1013, 0.9403, 0.1013, 0.9403, 0.121, 0.9403, 0.121, 0.9607, 0.1013, 0.9607, 0.1013, 0.9403, 0.1013, 0.9607, 0.09804, 0.9607, 0.09804, 0.9401, 0.144, 0.9644, 0.1408, 0.9644, 0.1408, 0.9607, 0.144, 0.9607, 0.1408, 0.9644, 0.121, 0.9644, 0.121, 0.9607, 0.1408, 0.9607, 0.02299, 0.8967, 0.03049, 0.8982, 0.03685, 0.9023, 0.04111, 0.9086, 0.04272, 0.9163, 0.02299, 0.9163, 0.04272, 0.9608, 0.04599, 0.9608, 0.04599, 0.9645, 0.04272, 0.9645, 0.01549, 0.8982, 0.01422, 0.8952, 0.02299, 0.8934, 0.02299, 0.8967, 0.009131, 0.9023, 0.006777, 0.9, 0.01422, 0.8952, 0.01549, 0.8982, 0.004876, 0.9086, 0.001806, 0.9073, 0.006777, 0.9, 0.009131, 0.9023, 0.04111, 0.9086, 0.04418, 0.9073, 0.04599, 0.916, 0.04272, 0.9163, 0.003266, 0.9163, 0.0, 0.916, 0.001806, 0.9073, 0.004876, 0.9086, 0.03685, 0.9023, 0.03921, 0.9, 0.04418, 0.9073, 0.04111, 0.9086, 0.03049, 0.8982, 0.03177, 0.8952, 0.03921, 0.9, 0.03685, 0.9023, 0.02299, 0.8967, 0.02299, 0.8934, 0.03177, 0.8952, 0.03049, 0.8982, 0.003268, 0.9404, 0.003266, 0.9163, 0.02299, 0.9163, 0.02299, 0.9404, 0.0, 0.9402, 0.0, 0.916, 0.003266, 0.9163, 0.003268, 0.9404, 0.00327, 0.9608, 0.003268, 0.9404, 0.02299, 0.9404, 0.02299, 0.9608, 0.04272, 0.9608, 0.04272, 0.9645, 0.02299, 0.9645, 0.02299, 0.9608, 0.0, 0.9608, 0.0, 0.9402, 0.003268, 0.9404, 0.00327, 0.9608, 0.04272, 0.9163, 0.04599, 0.916, 0.04599, 0.9402, 0.04272, 0.9404, 0.003266, 0.9163, 0.004876, 0.9086, 0.009131, 0.9023, 0.01549, 0.8982, 0.02299, 0.8967, 0.02299, 0.9163, 0.04272, 0.9163, 0.04272, 0.9404, 0.02299, 0.9404, 0.02299, 0.9163, 0.04272, 0.9404, 0.04272, 0.9608, 0.02299, 0.9608, 0.02299, 0.9404, 0.04272, 0.9404, 0.04599, 0.9402, 0.04599, 0.9608, 0.04272, 0.9608, 0.0, 0.9645, 0.0, 0.9608, 0.00327, 0.9608, 0.00327, 0.9645, 0.00327, 0.9645, 0.00327, 0.9608, 0.02299, 0.9608, 0.02299, 0.9645])
me_cube_002.materials.append(mat_bake)
me_cube_002.use_remesh_fix_poles = True
me_cube_002.use_remesh_preserve_attributes = False
me_cube_002.update()

# ---- objects
ob_cube_001 = bpy.data.objects.new('Cube.001', me_cube_002)

# ---- transforms, parenting, visibility, modifiers, constraints
ob_cube_001.location = (0.0, 0.0, 0.0)
_m = ob_cube_001.modifiers.new('Auto Smooth', 'NODES')
_m.node_group = ng_auto_smooth
_gi = [s.identifier for s in ng_auto_smooth.interface.items_tree if s.item_type == 'SOCKET' and s.in_out == 'INPUT']
_m[_gi[1]] = 0.5236  # Angle

# ---- collection membership
col_collection.objects.link(ob_cube_001)

# ---- scene / render settings (as saved in the file)
scene.frame_start = 1; scene.frame_end = 250; scene.frame_set(1)
scene.render.engine = 'BLENDER_EEVEE_NEXT'
bpy.context.view_layer.update()

# ---- added for rendering (the .blend has no active camera and no usable light): camera, sun
cam_auto = bpy.data.cameras.new('AutoCamera')
cam_auto.lens = 50.0
cam_auto.sensor_width = 36.0
cam_auto.clip_end = 1000.0
ob_auto_camera = bpy.data.objects.new('AutoCamera', cam_auto)
scene.collection.objects.link(ob_auto_camera)
ob_auto_camera.location = (7.268, -7.85007, 8.3144)
ob_auto_camera.rotation_euler = (1.09748, -7.21219e-08, 0.694738)
scene.camera = ob_auto_camera
light_auto_sun = bpy.data.lights.new('AutoSun', 'SUN')
light_auto_sun.energy = 3.0
light_auto_sun.angle = 0.0523599
ob_auto_sun = bpy.data.objects.new('AutoSun', light_auto_sun)
scene.collection.objects.link(ob_auto_sun)
ob_auto_sun.rotation_euler = (0.872665, 0.174533, 0.523599)
bpy.context.view_layer.update()
